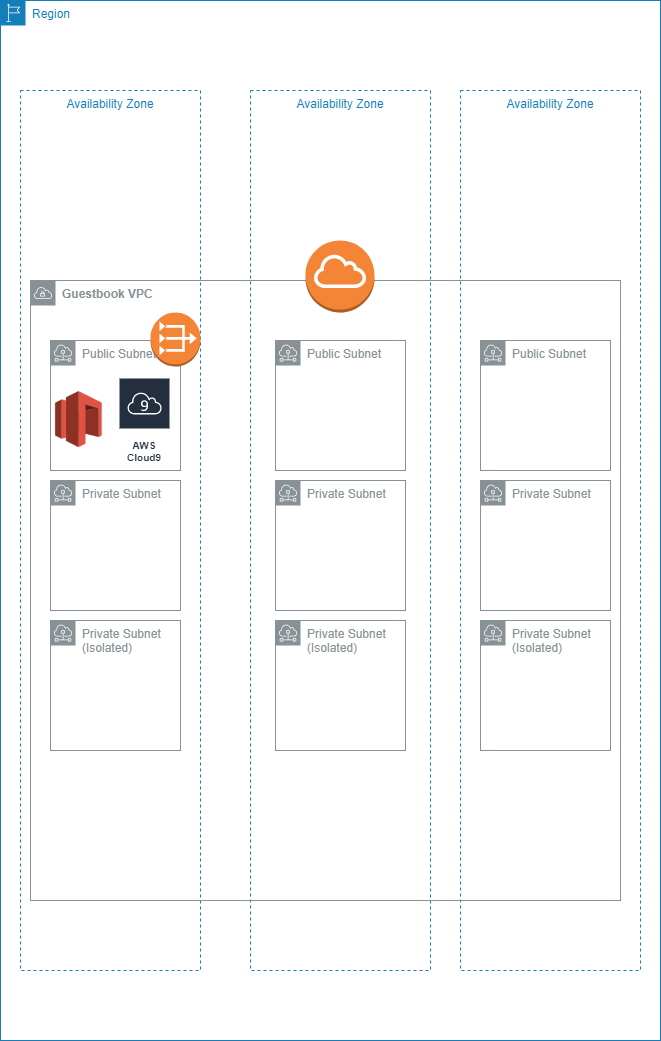

The diagram above was exported from draw.io. Its source (the exported page's mxGraphModel, read from the mxfile embedded in the PNG):
<mxGraphModel dx="918" dy="1007" grid="1" gridSize="10" guides="1" tooltips="1" connect="1" arrows="1" fold="1" page="1" pageScale="1" pageWidth="850" pageHeight="1100" math="0" shadow="0">
  <root>
    <mxCell id="0" />
    <mxCell id="1" parent="0" />
    <mxCell id="RoB9rtArau3Ob3N74xak-5" value="Region" style="points=[[0,0],[0.25,0],[0.5,0],[0.75,0],[1,0],[1,0.25],[1,0.5],[1,0.75],[1,1],[0.75,1],[0.5,1],[0.25,1],[0,1],[0,0.75],[0,0.5],[0,0.25]];outlineConnect=0;gradientColor=none;html=1;whiteSpace=wrap;fontSize=12;fontStyle=0;shape=mxgraph.aws4.group;grIcon=mxgraph.aws4.group_region;strokeColor=#147EBA;fillColor=none;verticalAlign=top;align=left;spacingLeft=30;fontColor=#147EBA;dashed=0;" parent="1" vertex="1">
      <mxGeometry x="120" y="70" width="660" height="1040" as="geometry" />
    </mxCell>
    <mxCell id="RoB9rtArau3Ob3N74xak-6" value="Availability Zone" style="fillColor=none;strokeColor=#147EBA;dashed=1;verticalAlign=top;fontStyle=0;fontColor=#147EBA;" parent="1" vertex="1">
      <mxGeometry x="140" y="160" width="180" height="880" as="geometry" />
    </mxCell>
    <mxCell id="RoB9rtArau3Ob3N74xak-7" value="Availability Zone" style="fillColor=none;strokeColor=#147EBA;dashed=1;verticalAlign=top;fontStyle=0;fontColor=#147EBA;" parent="1" vertex="1">
      <mxGeometry x="370" y="160" width="180" height="880" as="geometry" />
    </mxCell>
    <mxCell id="RoB9rtArau3Ob3N74xak-8" value="Availability Zone" style="fillColor=none;strokeColor=#147EBA;dashed=1;verticalAlign=top;fontStyle=0;fontColor=#147EBA;" parent="1" vertex="1">
      <mxGeometry x="580" y="160" width="180" height="880" as="geometry" />
    </mxCell>
    <mxCell id="RoB9rtArau3Ob3N74xak-9" value="&lt;b&gt;Guestbook VPC&lt;/b&gt;" style="outlineConnect=0;gradientColor=none;html=1;whiteSpace=wrap;fontSize=12;fontStyle=0;shape=mxgraph.aws4.group;grIcon=mxgraph.aws4.group_vpc;strokeColor=#879196;fillColor=none;verticalAlign=top;align=left;spacingLeft=30;fontColor=#879196;dashed=0;" parent="1" vertex="1">
      <mxGeometry x="150" y="350" width="590" height="620" as="geometry" />
    </mxCell>
    <mxCell id="RoB9rtArau3Ob3N74xak-10" value="Public Subnet" style="outlineConnect=0;gradientColor=none;html=1;whiteSpace=wrap;fontSize=12;fontStyle=0;shape=mxgraph.aws4.group;grIcon=mxgraph.aws4.group_subnet;strokeColor=#879196;fillColor=none;verticalAlign=top;align=left;spacingLeft=30;fontColor=#879196;dashed=0;" parent="1" vertex="1">
      <mxGeometry x="170" y="410" width="130" height="130" as="geometry" />
    </mxCell>
    <mxCell id="RoB9rtArau3Ob3N74xak-11" value="Public Subnet" style="outlineConnect=0;gradientColor=none;html=1;whiteSpace=wrap;fontSize=12;fontStyle=0;shape=mxgraph.aws4.group;grIcon=mxgraph.aws4.group_subnet;strokeColor=#879196;fillColor=none;verticalAlign=top;align=left;spacingLeft=30;fontColor=#879196;dashed=0;" parent="1" vertex="1">
      <mxGeometry x="395" y="410" width="130" height="130" as="geometry" />
    </mxCell>
    <mxCell id="RoB9rtArau3Ob3N74xak-12" value="Public Subnet" style="outlineConnect=0;gradientColor=none;html=1;whiteSpace=wrap;fontSize=12;fontStyle=0;shape=mxgraph.aws4.group;grIcon=mxgraph.aws4.group_subnet;strokeColor=#879196;fillColor=none;verticalAlign=top;align=left;spacingLeft=30;fontColor=#879196;dashed=0;" parent="1" vertex="1">
      <mxGeometry x="600" y="410" width="130" height="130" as="geometry" />
    </mxCell>
    <mxCell id="RoB9rtArau3Ob3N74xak-13" value="Private Subnet&amp;nbsp;" style="outlineConnect=0;gradientColor=none;html=1;whiteSpace=wrap;fontSize=12;fontStyle=0;shape=mxgraph.aws4.group;grIcon=mxgraph.aws4.group_subnet;strokeColor=#879196;fillColor=none;verticalAlign=top;align=left;spacingLeft=30;fontColor=#879196;dashed=0;" parent="1" vertex="1">
      <mxGeometry x="170" y="550" width="130" height="130" as="geometry" />
    </mxCell>
    <mxCell id="RoB9rtArau3Ob3N74xak-14" value="Private Subnet&amp;nbsp;" style="outlineConnect=0;gradientColor=none;html=1;whiteSpace=wrap;fontSize=12;fontStyle=0;shape=mxgraph.aws4.group;grIcon=mxgraph.aws4.group_subnet;strokeColor=#879196;fillColor=none;verticalAlign=top;align=left;spacingLeft=30;fontColor=#879196;dashed=0;" parent="1" vertex="1">
      <mxGeometry x="395.00000000000006" y="550" width="130" height="130" as="geometry" />
    </mxCell>
    <mxCell id="RoB9rtArau3Ob3N74xak-15" value="Private Subnet&amp;nbsp;" style="outlineConnect=0;gradientColor=none;html=1;whiteSpace=wrap;fontSize=12;fontStyle=0;shape=mxgraph.aws4.group;grIcon=mxgraph.aws4.group_subnet;strokeColor=#879196;fillColor=none;verticalAlign=top;align=left;spacingLeft=30;fontColor=#879196;dashed=0;" parent="1" vertex="1">
      <mxGeometry x="600" y="550" width="130" height="130" as="geometry" />
    </mxCell>
    <mxCell id="RoB9rtArau3Ob3N74xak-16" value="Private Subnet (Isolated)" style="outlineConnect=0;gradientColor=none;html=1;whiteSpace=wrap;fontSize=12;fontStyle=0;shape=mxgraph.aws4.group;grIcon=mxgraph.aws4.group_subnet;strokeColor=#879196;fillColor=none;verticalAlign=top;align=left;spacingLeft=30;fontColor=#879196;dashed=0;" parent="1" vertex="1">
      <mxGeometry x="170" y="690" width="130" height="130" as="geometry" />
    </mxCell>
    <mxCell id="RoB9rtArau3Ob3N74xak-17" value="Private Subnet (Isolated)" style="outlineConnect=0;gradientColor=none;html=1;whiteSpace=wrap;fontSize=12;fontStyle=0;shape=mxgraph.aws4.group;grIcon=mxgraph.aws4.group_subnet;strokeColor=#879196;fillColor=none;verticalAlign=top;align=left;spacingLeft=30;fontColor=#879196;dashed=0;" parent="1" vertex="1">
      <mxGeometry x="395.0000000000001" y="690" width="130" height="130" as="geometry" />
    </mxCell>
    <mxCell id="RoB9rtArau3Ob3N74xak-18" value="Private Subnet (Isolated)" style="outlineConnect=0;gradientColor=none;html=1;whiteSpace=wrap;fontSize=12;fontStyle=0;shape=mxgraph.aws4.group;grIcon=mxgraph.aws4.group_subnet;strokeColor=#879196;fillColor=none;verticalAlign=top;align=left;spacingLeft=30;fontColor=#879196;dashed=0;" parent="1" vertex="1">
      <mxGeometry x="600" y="690" width="130" height="130" as="geometry" />
    </mxCell>
    <mxCell id="RoB9rtArau3Ob3N74xak-19" value="" style="outlineConnect=0;dashed=0;verticalLabelPosition=bottom;verticalAlign=top;align=center;html=1;shape=mxgraph.aws3.internet_gateway;fillColor=#F58536;gradientColor=none;" parent="1" vertex="1">
      <mxGeometry x="425" y="310" width="69" height="72" as="geometry" />
    </mxCell>
    <mxCell id="RoB9rtArau3Ob3N74xak-20" value="" style="outlineConnect=0;dashed=0;verticalLabelPosition=bottom;verticalAlign=top;align=center;html=1;shape=mxgraph.aws3.vpc_nat_gateway;fillColor=#F58536;gradientColor=none;" parent="1" vertex="1">
      <mxGeometry x="270" y="382" width="50" height="54" as="geometry" />
    </mxCell>
    <mxCell id="RoB9rtArau3Ob3N74xak-21" value="" style="shape=image;html=1;verticalAlign=top;verticalLabelPosition=bottom;labelBackgroundColor=#ffffff;imageAspect=0;aspect=fixed;image=https://cdn2.iconfinder.com/data/icons/amazon-aws-stencils/100/Storage__Content_Delivery_AWS_Storage_Gateway-128.png" parent="1" vertex="1">
      <mxGeometry x="160" y="450" width="78" height="78" as="geometry" />
    </mxCell>
    <mxCell id="RoB9rtArau3Ob3N74xak-22" value="AWS Cloud9" style="outlineConnect=0;fontColor=#232F3E;gradientColor=none;strokeColor=#ffffff;fillColor=#232F3E;dashed=0;verticalLabelPosition=middle;verticalAlign=bottom;align=center;html=1;whiteSpace=wrap;fontSize=10;fontStyle=1;spacing=3;shape=mxgraph.aws4.productIcon;prIcon=mxgraph.aws4.cloud9;" parent="1" vertex="1">
      <mxGeometry x="238" y="447" width="52" height="90" as="geometry" />
    </mxCell>
  </root>
</mxGraphModel>